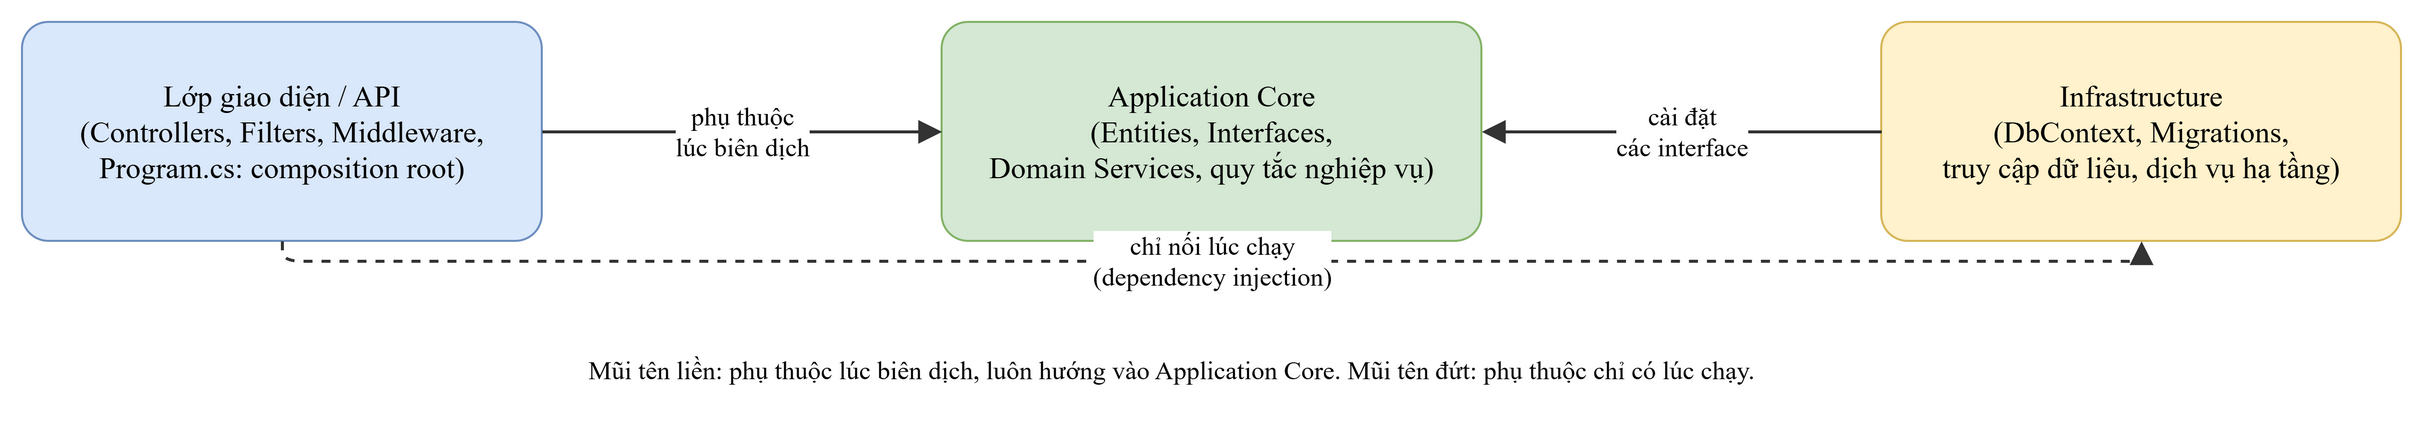

The diagram above was exported from draw.io. Its source (the exported page's mxGraphModel, read from the mxfile embedded in the PNG):
<mxGraphModel dx="1200" dy="800" grid="0" gridSize="10" guides="1" tooltips="1" connect="1" arrows="1" fold="1" page="0" pageScale="1" pageWidth="1100" pageHeight="850" math="0" shadow="0">
  <root>
    <mxCell id="0" />
    <mxCell id="1" parent="0" />
    <mxCell id="v2" value="Lớp giao diện / API&#10;(Controllers, Filters, Middleware,&#10;Program.cs: composition root)" style="rounded=1;arcSize=12;whiteSpace=wrap;html=1;fontFamily=Times New Roman;fontSize=15;fillColor=#dae8fc;strokeColor=#6c8ebf;" vertex="1" parent="1">
      <mxGeometry x="40" y="40" width="260" height="110" as="geometry" />
    </mxCell>
    <mxCell id="v3" value="Application Core&#10;(Entities, Interfaces,&#10;Domain Services, quy tắc nghiệp vụ)" style="rounded=1;arcSize=12;whiteSpace=wrap;html=1;fontFamily=Times New Roman;fontSize=15;fillColor=#d5e8d4;strokeColor=#82b366;" vertex="1" parent="1">
      <mxGeometry x="500" y="40" width="270" height="110" as="geometry" />
    </mxCell>
    <mxCell id="v4" value="Infrastructure&#10;(DbContext, Migrations,&#10;truy cập dữ liệu, dịch vụ hạ tầng)" style="rounded=1;arcSize=12;whiteSpace=wrap;html=1;fontFamily=Times New Roman;fontSize=15;fillColor=#fff2cc;strokeColor=#d6b656;" vertex="1" parent="1">
      <mxGeometry x="970" y="40" width="260" height="110" as="geometry" />
    </mxCell>
    <mxCell id="e5" value="phụ thuộc&#10;lúc biên dịch" style="endArrow=block;endFill=1;endSize=8;html=1;rounded=1;strokeColor=#333333;strokeWidth=1.5;fontFamily=Times New Roman;fontSize=15;fontSize=13;labelBackgroundColor=#ffffff;" edge="1" parent="1" source="v2" target="v3">
      <mxGeometry relative="1" as="geometry" />
    </mxCell>
    <mxCell id="e6" value="cài đặt&#10;các interface" style="endArrow=block;endFill=1;endSize=8;html=1;rounded=1;strokeColor=#333333;strokeWidth=1.5;fontFamily=Times New Roman;fontSize=15;fontSize=13;labelBackgroundColor=#ffffff;" edge="1" parent="1" source="v4" target="v3">
      <mxGeometry relative="1" as="geometry" />
    </mxCell>
    <mxCell id="e7" value="chỉ nối lúc chạy&#10;(dependency injection)" style="endArrow=block;endFill=1;endSize=8;html=1;rounded=1;strokeColor=#333333;strokeWidth=1.5;fontFamily=Times New Roman;fontSize=15;fontSize=13;labelBackgroundColor=#ffffff;dashed=1;exitX=0.5;exitY=1;entryX=0.5;entryY=1;edgeStyle=orthogonalEdgeStyle;" edge="1" parent="1" source="v2" target="v4">
      <mxGeometry relative="1" as="geometry" />
    </mxCell>
    <mxCell id="v8" value="Mũi tên liền: phụ thuộc lúc biên dịch, luôn hướng vào Application Core. Mũi tên đứt: phụ thuộc chỉ có lúc chạy." style="text;html=1;whiteSpace=wrap;fontFamily=Times New Roman;fontSize=15;fontSize=13;align=center;verticalAlign=middle;" vertex="1" parent="1">
      <mxGeometry x="235" y="195" width="760" height="40" as="geometry" />
    </mxCell>
  </root>
</mxGraphModel>